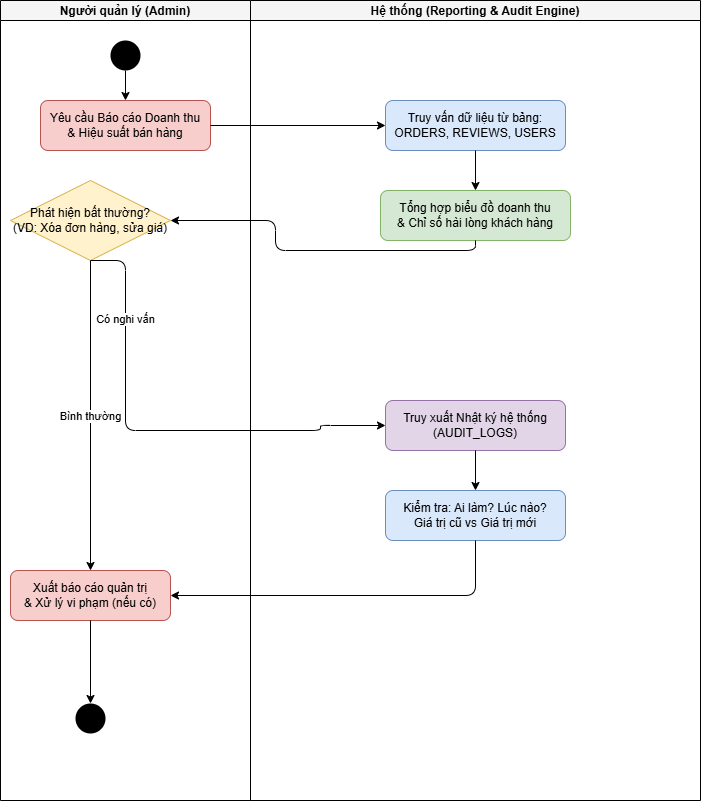

The diagram above was exported from draw.io. Its source (the exported page's mxGraphModel, read from the mxfile embedded in the PNG):
<mxGraphModel dx="1471" dy="801" grid="1" gridSize="10" guides="1" tooltips="1" connect="1" arrows="1" fold="1" page="1" pageScale="1" pageWidth="1169" pageHeight="1654" math="0" shadow="0">
  <root>
    <mxCell id="0" />
    <mxCell id="1" parent="0" />
    <mxCell id="lane_admin" parent="1" style="swimlane;startSize=20;fillColor=#f5f5f5;" value="Người quản lý (Admin)" vertex="1">
      <mxGeometry height="800" width="250" x="100" y="40" as="geometry" />
    </mxCell>
    <mxCell id="start" parent="lane_admin" style="ellipse;fillColor=#000000;strokeColor=none;" value="" vertex="1">
      <mxGeometry height="30" width="30" x="110" y="40" as="geometry" />
    </mxCell>
    <mxCell id="act1" parent="lane_admin" style="rounded=1;whiteSpace=wrap;fillColor=#f8cecc;strokeColor=#b85450;" value="Yêu cầu Báo cáo Doanh thu&#10;&amp; Hiệu suất bán hàng" vertex="1">
      <mxGeometry height="50" width="170" x="40" y="100" as="geometry" />
    </mxCell>
    <mxCell id="act4" parent="lane_admin" style="rhombus;whiteSpace=wrap;fillColor=#fff2cc;strokeColor=#d6b656;" value="Phát hiện bất thường?&#10;(VD: Xóa đơn hàng, sửa giá)" vertex="1">
      <mxGeometry height="80" width="160" x="10" y="180" as="geometry" />
    </mxCell>
    <mxCell id="act7" parent="lane_admin" style="rounded=1;whiteSpace=wrap;fillColor=#f8cecc;strokeColor=#b85450;" value="Xuất báo cáo quản trị&#10;&amp; Xử lý vi phạm (nếu có)" vertex="1">
      <mxGeometry height="50" width="160" x="10" y="570" as="geometry" />
    </mxCell>
    <mxCell id="end" parent="lane_admin" style="ellipse;shape=doubleEllipse;fillColor=#000000;strokeColor=none;" value="" vertex="1">
      <mxGeometry height="30" width="30" x="75" y="703" as="geometry" />
    </mxCell>
    <mxCell id="lane_sys" parent="1" style="swimlane;startSize=20;fillColor=#f5f5f5;" value="Hệ thống (Reporting &amp; Audit Engine)" vertex="1">
      <mxGeometry height="800" width="450" x="350" y="40" as="geometry" />
    </mxCell>
    <mxCell id="act2" parent="lane_sys" style="rounded=1;whiteSpace=wrap;fillColor=#dae8fc;strokeColor=#6c8ebf;" value="Truy vấn dữ liệu từ bảng:&#10;ORDERS, REVIEWS, USERS" vertex="1">
      <mxGeometry height="50" width="180" x="135" y="100" as="geometry" />
    </mxCell>
    <mxCell id="act3" parent="lane_sys" style="rounded=1;whiteSpace=wrap;fillColor=#d5e8d4;strokeColor=#82b366;" value="Tổng hợp biểu đồ doanh thu&#10;&amp; Chỉ số hài lòng khách hàng" vertex="1">
      <mxGeometry height="50" width="190" x="130" y="190" as="geometry" />
    </mxCell>
    <mxCell id="act5" parent="lane_sys" style="rounded=1;whiteSpace=wrap;fillColor=#e1d5e7;strokeColor=#9673a6;" value="Truy xuất Nhật ký hệ thống&#10;(AUDIT_LOGS)" vertex="1">
      <mxGeometry height="50" width="180" x="135" y="400" as="geometry" />
    </mxCell>
    <mxCell id="act6" parent="lane_sys" style="rounded=1;whiteSpace=wrap;fillColor=#dae8fc;strokeColor=#6c8ebf;" value="Kiểm tra: Ai làm? Lúc nào?&#10;Giá trị cũ vs Giá trị mới" vertex="1">
      <mxGeometry height="50" width="180" x="135" y="490" as="geometry" />
    </mxCell>
    <mxCell id="e5" edge="1" parent="lane_sys" source="act4" style="endArrow=classic;html=1;exitX=0.5;exitY=1;entryX=0;entryY=0.5;edgeStyle=orthogonalEdgeStyle;" target="act5" value="Có nghi vấn">
      <mxGeometry relative="1" x="-0.6" as="geometry">
        <mxPoint as="offset" />
        <Array as="points">
          <mxPoint x="-125" y="260" />
          <mxPoint x="-125" y="430" />
          <mxPoint x="70" y="430" />
          <mxPoint x="70" y="425" />
        </Array>
      </mxGeometry>
    </mxCell>
    <mxCell id="e1" edge="1" parent="1" source="start" style="endArrow=classic;html=1;exitX=0.5;exitY=1;entryX=0.5;entryY=0;" target="act1" value="">
      <mxGeometry relative="1" as="geometry" />
    </mxCell>
    <mxCell id="e2" edge="1" parent="1" source="act1" style="endArrow=classic;html=1;exitX=1;exitY=0.5;entryX=0;entryY=0.5;" target="act2" value="">
      <mxGeometry relative="1" as="geometry" />
    </mxCell>
    <mxCell id="e3" edge="1" parent="1" source="act2" style="endArrow=classic;html=1;exitX=0.5;exitY=1;entryX=0.5;entryY=0;" target="act3" value="">
      <mxGeometry relative="1" as="geometry" />
    </mxCell>
    <mxCell id="e4" edge="1" parent="1" source="act3" style="endArrow=classic;html=1;exitX=0.5;exitY=1;entryX=1;entryY=0.5;edgeStyle=orthogonalEdgeStyle;" target="act4" value="">
      <mxGeometry relative="1" as="geometry" />
    </mxCell>
    <mxCell id="e6" edge="1" parent="1" source="act4" style="endArrow=classic;html=1;exitX=0.5;exitY=1;entryX=0.5;entryY=0;" target="act7" value="Bình thường">
      <mxGeometry relative="1" as="geometry" />
    </mxCell>
    <mxCell id="e7" edge="1" parent="1" source="act5" style="endArrow=classic;html=1;exitX=0.5;exitY=1;entryX=0.5;entryY=0;" target="act6" value="">
      <mxGeometry relative="1" as="geometry" />
    </mxCell>
    <mxCell id="e8" edge="1" parent="1" source="act6" style="endArrow=classic;html=1;exitX=0.5;exitY=1;entryX=1;entryY=0.5;edgeStyle=orthogonalEdgeStyle;" target="act7" value="">
      <mxGeometry relative="1" as="geometry" />
    </mxCell>
    <mxCell id="e9" edge="1" parent="1" source="act7" style="endArrow=classic;html=1;exitX=0.5;exitY=1;entryX=0.5;entryY=0;" target="end" value="">
      <mxGeometry relative="1" as="geometry" />
    </mxCell>
  </root>
</mxGraphModel>